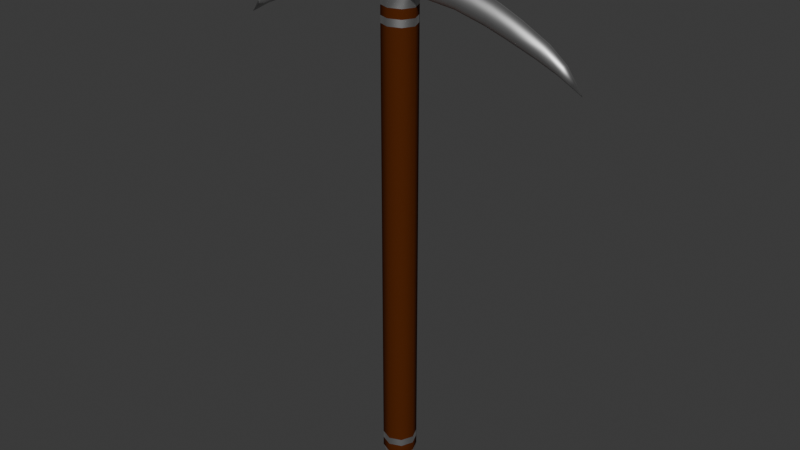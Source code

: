 # Source: 06.07.2025_Pickaxe.blend  (saved by Blender 4.3.34; exported with 4.5.12 LTS)
import bpy
from mathutils import Matrix  # noqa: F401  (used for matrix-valued properties, if any)

bpy.ops.wm.read_factory_settings(use_empty=True)
scene = bpy.context.scene
scene.name = 'Scene'

# ---- collections
col_collection = bpy.data.collections.new('Collection'); scene.collection.children.link(col_collection)

# ---- materials (node trees are filled in below, after node groups)
mat_wood_material = bpy.data.materials.new('Wood_Material')
mat_metal_material = bpy.data.materials.new('Metal_Material')

# ---- material node trees
mat_wood_material.use_nodes = True; mat_wood_material.node_tree.nodes.clear()
_N = mat_wood_material.node_tree.nodes; _L = mat_wood_material.node_tree.links
n0 = _N.new('ShaderNodeBsdfPrincipled'); n0.name = 'Принципиальный BSDF'; n0.location = (10, 300)
n0.inputs[0].default_value = (0.1046, 0.0262, 0.006307, 1.0)
n0.inputs[1].default_value = 0.2
n0.inputs[2].default_value = 0.4
n0.inputs[3].default_value = 1.0
n1 = _N.new('ShaderNodeOutputMaterial'); n1.name = 'Вывод материала'; n1.location = (300, 300)
_L.new(n0.outputs[0], n1.inputs[0])
n1.is_active_output = True
mat_metal_material.use_nodes = True; mat_metal_material.node_tree.nodes.clear()
_N = mat_metal_material.node_tree.nodes; _L = mat_metal_material.node_tree.links
n0 = _N.new('ShaderNodeBsdfPrincipled'); n0.name = 'Принципиальный BSDF'; n0.location = (10, 300)
n0.inputs[0].default_value = (0.6021, 0.6021, 0.6021, 1.0)
n0.inputs[1].default_value = 1.0
n1 = _N.new('ShaderNodeOutputMaterial'); n1.name = 'Вывод материала'; n1.location = (300, 300)
_L.new(n0.outputs[0], n1.inputs[0])
n1.is_active_output = True

# ---- world
world_world = bpy.data.worlds.new('World'); scene.world = world_world
world_world.use_nodes = True; world_world.node_tree.nodes.clear()
_N = world_world.node_tree.nodes; _L = world_world.node_tree.links
n0 = _N.new('ShaderNodeOutputWorld'); n0.name = 'World Output'; n0.location = (300, 300)
n1 = _N.new('ShaderNodeBackground'); n1.name = 'Background'; n1.location = (10, 300)
n1.inputs[0].default_value = (0.05088, 0.05088, 0.05088, 1.0)
_L.new(n1.outputs[0], n0.inputs[0])
n0.is_active_output = True
world_world.color = (0.05088, 0.05088, 0.05088)
world_world.sun_shadow_jitter_overblur = 0.0

# ---- meshes
me_pickaxe_mesh = bpy.data.meshes.new('Pickaxe_Mesh')
me_pickaxe_mesh.from_pydata([(0.3883, 7.089e-08, 0.3715), (0.2455, 4.595e-08, 0.4352), (0.1976, 3.627e-08, 0.4514), (0.2542, -0.01436, 0.4725), (0.2073, -0.0161, 0.4925), (0.247, 0.0143, 0.4416), (0.1992, 0.01613, 0.4585), (0.2033, -0.02279, 0.4755), (0.2506, -0.02027, 0.457), (0.2033, 0.02279, 0.4755), (0.2506, 0.02027, 0.457), (0.2073, 0.0161, 0.4925), (0.2542, 0.01436, 0.4725), (0.1992, -0.01613, 0.4585), (0.247, -0.0143, 0.4416), (0.2089, 3.001e-08, 0.4995), (0.2557, 3.982e-08, 0.4789), (0.2989, 5.766e-08, 0.4157), (0.3407, 6.406e-08, 0.3979), (0.3127, -0.01157, 0.4433), (0.3511, -0.007767, 0.416), (0.3013, 0.01163, 0.4205), (0.3425, 0.007732, 0.401), (0.3468, -0.01095, 0.4084), (0.307, -0.0164, 0.4319), (0.3468, 0.01095, 0.4084), (0.307, 0.0164, 0.4319), (0.3511, 0.007767, 0.416), (0.3127, 0.01157, 0.4433), (0.3425, -0.007732, 0.401), (0.3013, -0.01163, 0.4205), (0.3528, 6.119e-08, 0.4192), (0.315, 5.361e-08, 0.448), (0.05646, 1.136e-08, 0.4766), (0.1358, 2.436e-08, 0.4675), (0.06301, -0.02257, 0.5319), (0.1413, -0.01814, 0.5135), (0.05763, 0.02273, 0.4862), (0.1368, 0.0181, 0.4754), (0.1391, -0.02563, 0.4944), (0.06037, -0.03203, 0.5092), (0.1391, 0.02563, 0.4944), (0.06037, 0.03203, 0.5092), (0.1413, 0.01814, 0.5135), (0.06301, 0.02257, 0.5319), (0.1368, -0.0181, 0.4754), (0.05763, -0.02273, 0.4862), (0.1422, 1.685e-08, 0.5214), (0.06408, 3.033e-09, 0.5413), (0.0, 0.03586, 0.458), (0.03553, -1.255e-09, 0.4567), (0.02523, -0.02535, 0.4574), (0.0, -0.03586, 0.458), (0.02523, 0.02535, 0.4574), (0.0, -0.0278, 0.5554), (0.02497, 0.01966, 0.5549), (0.0, 0.0278, 0.5554), (0.0, 0.03586, 0.5163), (0.02781, -0.03443, 0.5134), (0.02497, -0.01966, 0.5549), (0.03296, -6.477e-09, 0.5543), (0.0, -0.03586, 0.5163), (0.0278, 0.03444, 0.5129), (0.02781, -0.02415, 0.5377), (0.0, 0.03586, 0.5396), (0.0, -0.03586, 0.5396), (0.0278, 0.02455, 0.5373), (0.03368, 0.0002762, 0.5476), (0.0, 0.03184, -0.5429), (0.0, -0.03184, -0.5429), (0.02252, -0.02252, -0.5429), (0.03184, -2.653e-10, -0.5429), (0.02252, 0.02252, -0.5429), (0.0337, -0.0002687, 0.4787), (0.02781, 0.02416, 0.4886), (0.0, -0.03586, 0.4893), (0.0, 0.03586, 0.4893), (0.02782, -0.02454, 0.489), (3.879e-11, -0.01812, 0.5644), (0.01929, 0.01282, 0.5641), (3.879e-11, 0.01812, 0.5644), (0.01929, -0.01282, 0.5641), (0.02449, -5.979e-09, 0.5637), (-0.3883, 7.089e-08, 0.3715), (-0.2455, 4.595e-08, 0.4352), (-0.1976, 3.627e-08, 0.4514), (-0.2542, -0.01436, 0.4725), (-0.2073, -0.0161, 0.4925), (-0.247, 0.0143, 0.4416), (-0.1992, 0.01613, 0.4585), (-0.2033, -0.02279, 0.4755), (-0.2506, -0.02027, 0.457), (-0.2033, 0.02279, 0.4755), (-0.2506, 0.02027, 0.457), (-0.2073, 0.0161, 0.4925), (-0.2542, 0.01436, 0.4725), (-0.1992, -0.01613, 0.4585), (-0.247, -0.0143, 0.4416), (-0.2089, 3.001e-08, 0.4995), (-0.2557, 3.982e-08, 0.4789), (-0.2989, 5.766e-08, 0.4157), (-0.3407, 6.406e-08, 0.3979), (-0.3127, -0.01157, 0.4433), (-0.3511, -0.007767, 0.416), (-0.3013, 0.01163, 0.4205), (-0.3425, 0.007732, 0.401), (-0.3468, -0.01095, 0.4084), (-0.307, -0.0164, 0.4319), (-0.3468, 0.01095, 0.4084), (-0.307, 0.0164, 0.4319), (-0.3511, 0.007767, 0.416), (-0.3127, 0.01157, 0.4433), (-0.3425, -0.007732, 0.401), (-0.3013, -0.01163, 0.4205), (-0.3528, 6.119e-08, 0.4192), (-0.315, 5.361e-08, 0.448), (-0.05646, 1.136e-08, 0.4766), (-0.1358, 2.436e-08, 0.4675), (-0.06301, -0.02257, 0.5319), (-0.1413, -0.01814, 0.5135), (-0.05763, 0.02273, 0.4862), (-0.1368, 0.0181, 0.4754), (-0.1391, -0.02563, 0.4944), (-0.06037, -0.03203, 0.5092), (-0.1391, 0.02563, 0.4944), (-0.06037, 0.03203, 0.5092), (-0.1413, 0.01814, 0.5135), (-0.06301, 0.02257, 0.5319), (-0.1368, -0.0181, 0.4754), (-0.05763, -0.02273, 0.4862), (-0.1422, 1.685e-08, 0.5214), (-0.06408, 3.033e-09, 0.5413), (-0.03553, -1.255e-09, 0.4567), (-0.02523, -0.02535, 0.4574), (-0.02523, 0.02535, 0.4574), (-0.02497, 0.01966, 0.5549), (-0.02781, -0.03443, 0.5134), (-0.02497, -0.01966, 0.5549), (-0.03296, -6.477e-09, 0.5543), (-0.0278, 0.03444, 0.5129), (-0.02781, -0.02415, 0.5377), (-0.0278, 0.02455, 0.5373), (-0.03368, 0.0002762, 0.5476), (-0.02252, -0.02252, -0.5429), (-0.03184, -2.653e-10, -0.5429), (-0.02252, 0.02252, -0.5429), (-0.0337, -0.0002687, 0.4787), (-0.02781, 0.02416, 0.4886), (-0.02782, -0.02454, 0.489), (-0.01929, 0.01282, 0.5641), (-0.01929, -0.01282, 0.5641), (-0.02449, -5.979e-09, 0.5637), (0.03585, -3.131e-10, -0.5279), (0.0, 0.03586, -0.5279), (0.02535, 0.02535, -0.5279), (0.0, -0.03586, -0.5279), (0.02535, -0.02535, -0.5279), (-0.03585, -3.131e-10, -0.5279), (-0.02535, 0.02535, -0.5279), (-0.02535, -0.02535, -0.5279), (0.03555, -1.214e-09, 0.4223), (0.03554, -1.229e-09, 0.4373), (0.0, 0.03586, 0.4235), (0.0, 0.03586, 0.4386), (-0.03554, -1.229e-09, 0.4373), (-0.03555, -1.214e-09, 0.4223), (0.02524, 0.02535, 0.438), (0.02524, 0.02535, 0.423), (0.0, -0.03586, 0.4386), (0.0, -0.03586, 0.4235), (0.02524, -0.02535, 0.438), (0.02524, -0.02535, 0.423), (-0.02524, 0.02535, 0.423), (-0.02524, 0.02535, 0.438), (-0.02524, -0.02535, 0.423), (-0.02524, -0.02535, 0.438), (0.02535, 0.02535, -0.5082), (0.02535, 0.02535, -0.4923), (0.03584, -3.467e-10, -0.4924), (0.03584, -3.317e-10, -0.5082), (0.02535, -0.02535, -0.4923), (0.02535, -0.02535, -0.5082), (0.0, 0.03586, -0.4923), (0.0, 0.03586, -0.5082), (-0.02535, 0.02535, -0.4923), (-0.02535, 0.02535, -0.5082), (-0.03584, -3.467e-10, -0.4924), (-0.03584, -3.317e-10, -0.5082), (-0.02535, -0.02535, -0.5082), (-0.02535, -0.02535, -0.4923), (0.0, -0.03586, -0.5082), (0.0, -0.03586, -0.4923)], [], [(0, 23, 29), (32, 28, 12, 16), (25, 0, 22), (23, 0, 20), (20, 0, 31), (19, 3, 8, 24), (21, 17, 1, 5), (28, 26, 10, 12), (0, 27, 31), (22, 0, 18), (19, 32, 16, 3), (7, 4, 36, 39), (0, 29, 18), (13, 45, 34, 2), (4, 15, 47, 36), (36, 47, 48, 35), (27, 0, 25), (9, 41, 43, 11), (11, 43, 47, 15), (21, 5, 10, 26), (41, 9, 6, 38), (30, 24, 8, 14), (7, 39, 45, 13), (12, 10, 9, 11), (8, 3, 4, 7), (5, 1, 2, 6), (3, 16, 15, 4), (14, 8, 7, 13), (16, 12, 11, 15), (1, 14, 13, 2), (20, 31, 32, 19), (18, 29, 30, 17), (31, 27, 28, 32), (29, 23, 24, 30), (27, 25, 26, 28), (22, 18, 17, 21), (23, 20, 19, 24), (25, 22, 21, 26), (1, 17, 30, 14), (34, 45, 46, 33), (47, 43, 44, 48), (45, 39, 40, 46), (43, 41, 42, 44), (38, 34, 33, 37), (39, 36, 35, 40), (41, 38, 37, 42), (6, 2, 34, 38), (76, 74, 53, 49), (67, 66, 55, 60), (74, 73, 50, 53), (73, 77, 51, 50), (77, 75, 52, 51), (57, 62, 74, 76), (57, 64, 66, 62), (58, 63, 65, 61), (63, 67, 60, 59), (77, 58, 61, 75), (65, 63, 59, 54), (66, 64, 56, 55), (152, 156, 70, 71), (156, 155, 69, 70), (153, 154, 72, 68), (10, 5, 6, 9), (154, 152, 71, 72), (73, 74, 37, 33), (74, 62, 42, 37), (62, 66, 44, 42), (66, 67, 48, 44), (67, 63, 35, 48), (63, 58, 40, 35), (58, 77, 46, 40), (77, 73, 33, 46), (54, 59, 81, 78), (59, 60, 82, 81), (60, 55, 79, 82), (55, 56, 80, 79), (83, 112, 106), (115, 99, 95, 111), (108, 105, 83), (106, 103, 83), (103, 114, 83), (102, 107, 91, 86), (104, 88, 84, 100), (111, 95, 93, 109), (83, 114, 110), (105, 101, 83), (102, 86, 99, 115), (90, 122, 119, 87), (83, 101, 112), (96, 85, 117, 128), (87, 119, 130, 98), (119, 118, 131, 130), (110, 108, 83), (92, 94, 126, 124), (94, 98, 130, 126), (104, 109, 93, 88), (124, 121, 89, 92), (113, 97, 91, 107), (90, 96, 128, 122), (95, 94, 92, 93), (91, 90, 87, 86), (88, 89, 85, 84), (86, 87, 98, 99), (97, 96, 90, 91), (99, 98, 94, 95), (84, 85, 96, 97), (103, 102, 115, 114), (101, 100, 113, 112), (114, 115, 111, 110), (112, 113, 107, 106), (110, 111, 109, 108), (105, 104, 100, 101), (106, 107, 102, 103), (108, 109, 104, 105), (84, 97, 113, 100), (117, 116, 129, 128), (130, 131, 127, 126), (128, 129, 123, 122), (126, 127, 125, 124), (121, 120, 116, 117), (122, 123, 118, 119), (124, 125, 120, 121), (89, 121, 117, 85), (76, 49, 134, 147), (142, 138, 135, 141), (147, 134, 132, 146), (146, 132, 133, 148), (148, 133, 52, 75), (57, 76, 147, 139), (57, 139, 141, 64), (136, 61, 65, 140), (140, 137, 138, 142), (148, 75, 61, 136), (65, 54, 137, 140), (141, 135, 56, 64), (157, 144, 143, 159), (159, 143, 69, 155), (153, 68, 145, 158), (93, 92, 89, 88), (158, 145, 144, 157), (146, 116, 120, 147), (147, 120, 125, 139), (139, 125, 127, 141), (141, 127, 131, 142), (142, 131, 118, 140), (140, 118, 123, 136), (136, 123, 129, 148), (148, 129, 116, 146), (54, 78, 150, 137), (137, 150, 151, 138), (138, 151, 149, 135), (135, 149, 80, 56), (81, 82, 79, 80, 149, 151, 150, 78), (69, 143, 144, 145, 68, 72, 71, 70), (171, 169, 191, 180), (176, 179, 152, 154), (132, 164, 175, 133), (160, 171, 180, 178), (134, 173, 164, 132), (133, 175, 168, 52), (49, 163, 173, 134), (179, 181, 156, 152), (162, 182, 184, 172), (50, 51, 170, 161), (187, 157, 159, 188), (51, 52, 168, 170), (49, 53, 166, 163), (165, 186, 189, 174), (171, 160, 161, 170), (169, 171, 170, 168), (167, 162, 163, 166), (160, 167, 166, 161), (165, 174, 175, 164), (174, 169, 168, 175), (162, 172, 173, 163), (172, 165, 164, 173), (53, 50, 161, 166), (174, 189, 191, 169), (185, 158, 157, 187), (172, 184, 186, 165), (188, 159, 155, 190), (183, 176, 154, 153), (181, 190, 155, 156), (167, 160, 178, 177), (183, 153, 158, 185), (187, 188, 189, 186), (185, 187, 186, 184), (183, 185, 184, 182), (188, 190, 191, 189), (179, 176, 177, 178), (181, 179, 178, 180), (176, 183, 182, 177), (190, 181, 180, 191), (162, 167, 177, 182)])
me_pickaxe_mesh.polygons.foreach_set('use_smooth', [True] * 194)
me_pickaxe_mesh.polygons.foreach_set('material_index', [1, 1, 1, 1, 1, 1, 1, 1, 1, 1, 1, 1, 1, 1, 1, 1, 1, 1, 1, 1, 1, 1, 1, 1, 1, 1, 1, 1, 1, 1, 1, 1, 1, 1, 1, 1, 1, 1, 1, 1, 1, 1, 1, 1, 1, 1, 1, 1, 1, 1, 1, 1, 1, 1, 1, 1, 1, 1, 1, 1, 1, 1, 1, 1, 1, 1, 1, 1, 1, 1, 1, 1, 1, 1, 1, 1, 1, 1, 1, 1, 1, 1, 1, 1, 1, 1, 1, 1, 1, 1, 1, 1, 1, 1, 1, 1, 1, 1, 1, 1, 1, 1, 1, 1, 1, 1, 1, 1, 1, 1, 1, 1, 1, 1, 1, 1, 1, 1, 1, 1, 1, 1, 1, 1, 1, 1, 1, 1, 1, 1, 1, 1, 1, 1, 1, 1, 1, 1, 1, 1, 1, 1, 1, 1, 1, 1, 1, 1, 1, 1, 1, 1, 1, 1, 0, 0, 0, 0, 0, 0, 0, 0, 0, 0, 0, 0, 0, 0, 1, 1, 1, 1, 1, 1, 1, 1, 0, 0, 0, 0, 0, 0, 0, 0, 0, 1, 1, 1, 1, 1, 1, 1, 1, 0])
_k = set([(49, 53), (49, 134), (50, 51), (50, 53), (51, 52), (52, 133), (58, 63), (58, 77), (62, 66), (62, 74), (63, 67), (66, 67), (68, 72), (68, 145), (69, 70), (69, 143), (70, 71), (71, 72), (73, 74), (73, 77), (132, 133), (132, 134), (136, 140), (136, 148), (139, 141), (139, 147), (140, 142), (141, 142), (143, 144), (144, 145), (146, 147), (146, 148)])
me_pickaxe_mesh.attributes.new('sharp_edge', 'BOOLEAN', 'EDGE').data.foreach_set('value', [ (min(e.vertices), max(e.vertices)) in _k for e in me_pickaxe_mesh.edges])
_uv = me_pickaxe_mesh.uv_layers.new(name='UVКарта')
_uv.uv.foreach_set('vector', [0.5938, 0.03125, 0.5421, 0.04594, 0.5416, 0.03733, 0.298, 0.3523, 0.3016, 0.3407, 0.3621, 0.3538, 0.3601, 0.3688, 0.262, 0.3179, 0.2118, 0.2987, 0.2633, 0.3094, 0.5421, 0.04594, 0.5938, 0.03125, 0.5435, 0.05447, 0.5435, 0.05447, 0.5938, 0.03125, 0.5462, 0.06223, 0.5007, 0.06517, 0.4392, 0.07287, 0.4405, 0.05663, 0.499, 0.05237, 0.3063, 0.3153, 0.3074, 0.3032, 0.362, 0.3061, 0.3618, 0.3213, 0.3016, 0.3407, 0.3044, 0.3281, 0.3623, 0.3375, 0.3621, 0.3538, 0.2118, 0.2987, 0.2599, 0.3263, 0.2566, 0.3338, 0.2633, 0.3094, 0.2118, 0.2987, 0.2639, 0.3013, 0.5007, 0.06517, 0.5032, 0.077, 0.44, 0.08804, 0.4392, 0.07287, 0.3917, 0.05877, 0.3906, 0.07667, 0.3238, 0.07775, 0.3266, 0.05786, 0.5938, 0.03125, 0.5416, 0.03733, 0.5417, 0.02922, 0.3934, 0.04081, 0.3301, 0.03799, 0.3331, 0.01895, 0.3947, 0.02372, 0.3906, 0.07667, 0.3911, 0.09365, 0.3232, 0.09693, 0.3238, 0.07775, 0.3238, 0.07775, 0.3232, 0.09693, 0.2453, 0.09891, 0.2461, 0.07536, 0.2599, 0.3263, 0.2118, 0.2987, 0.262, 0.3179, 0.4107, 0.3439, 0.4757, 0.3487, 0.4766, 0.3688, 0.4102, 0.3618, 0.4102, 0.3618, 0.4766, 0.3688, 0.4756, 0.3879, 0.4083, 0.3787, 0.3063, 0.3153, 0.3618, 0.3213, 0.3623, 0.3375, 0.3044, 0.3281, 0.4757, 0.3487, 0.4107, 0.3439, 0.4106, 0.3259, 0.4739, 0.3286, 0.4982, 0.03946, 0.499, 0.05237, 0.4405, 0.05663, 0.4424, 0.0405, 0.3917, 0.05877, 0.3266, 0.05786, 0.3301, 0.03799, 0.3934, 0.04081, 0.3621, 0.3538, 0.3623, 0.3375, 0.4107, 0.3439, 0.4102, 0.3618, 0.4405, 0.05663, 0.4392, 0.07287, 0.3906, 0.07667, 0.3917, 0.05877, 0.3618, 0.3213, 0.362, 0.3061, 0.4108, 0.3087, 0.4106, 0.3259, 0.4392, 0.07287, 0.44, 0.08804, 0.3911, 0.09365, 0.3906, 0.07667, 0.4424, 0.0405, 0.4405, 0.05663, 0.3917, 0.05877, 0.3934, 0.04081, 0.3601, 0.3688, 0.3621, 0.3538, 0.4102, 0.3618, 0.4083, 0.3787, 0.4436, 0.0254, 0.4424, 0.0405, 0.3934, 0.04081, 0.3947, 0.02372, 0.5435, 0.05447, 0.5462, 0.06223, 0.5032, 0.077, 0.5007, 0.06517, 0.5417, 0.02922, 0.5416, 0.03733, 0.4982, 0.03946, 0.4982, 0.02726, 0.2566, 0.3338, 0.2599, 0.3263, 0.3016, 0.3407, 0.298, 0.3523, 0.5416, 0.03733, 0.5421, 0.04594, 0.499, 0.05237, 0.4982, 0.03946, 0.2599, 0.3263, 0.262, 0.3179, 0.3044, 0.3281, 0.3016, 0.3407, 0.2633, 0.3094, 0.2639, 0.3013, 0.3074, 0.3032, 0.3063, 0.3153, 0.5421, 0.04594, 0.5435, 0.05447, 0.5007, 0.06517, 0.499, 0.05237, 0.262, 0.3179, 0.2633, 0.3094, 0.3063, 0.3153, 0.3044, 0.3281, 0.4436, 0.0254, 0.4982, 0.02726, 0.4982, 0.03946, 0.4424, 0.0405, 0.3331, 0.01895, 0.3301, 0.03799, 0.2526, 0.02781, 0.2571, 0.004465, 0.4756, 0.3879, 0.4766, 0.3688, 0.5543, 0.3732, 0.553, 0.3968, 0.3301, 0.03799, 0.3266, 0.05786, 0.2487, 0.0516, 0.2526, 0.02781, 0.4766, 0.3688, 0.4757, 0.3487, 0.5538, 0.3493, 0.5543, 0.3732, 0.4739, 0.3286, 0.4726, 0.3094, 0.5495, 0.3016, 0.552, 0.3253, 0.3266, 0.05786, 0.3238, 0.07775, 0.2461, 0.07536, 0.2487, 0.0516, 0.4757, 0.3487, 0.4739, 0.3286, 0.552, 0.3253, 0.5538, 0.3493, 0.4106, 0.3259, 0.4108, 0.3087, 0.4726, 0.3094, 0.4739, 0.3286, 0.1058, 0.9998, 0.07676, 0.9993, 0.07932, 0.9691, 0.1058, 0.9696, 0.3847, 0.4301, 0.3655, 0.4478, 0.363, 0.4301, 0.3826, 0.4239, 0.07676, 0.9993, 0.05284, 0.9891, 0.05306, 0.968, 0.07932, 0.9691, 0.05284, 0.9891, 0.02909, 0.9997, 0.02679, 0.9691, 0.05306, 0.968, 0.02909, 0.9997, 0.0001514, 0.9998, 0.0002987, 0.9696, 0.02679, 0.9691, 0.3376, 0.47, 0.3647, 0.4732, 0.3669, 0.4988, 0.3376, 0.4962, 0.3376, 0.47, 0.3376, 0.4481, 0.3655, 0.4478, 0.3647, 0.4732, 0.4278, 0.4487, 0.4108, 0.4296, 0.4333, 0.411, 0.4467, 0.4292, 0.4108, 0.4296, 0.3847, 0.4301, 0.3826, 0.4239, 0.4012, 0.4152, 0.4426, 0.4694, 0.4278, 0.4487, 0.4467, 0.4292, 0.4635, 0.4492, 0.4333, 0.411, 0.4108, 0.4296, 0.4012, 0.4152, 0.4209, 0.3992, 0.3655, 0.4478, 0.3376, 0.4481, 0.3376, 0.4316, 0.363, 0.4301, 0.05503, 0.02048, 0.02957, 0.01912, 0.03119, 0.003813, 0.05577, 0.00575, 0.02957, 0.01912, 0.002621, 0.01604, 0.006291, 0.0001514, 0.03119, 0.003813, 0.1058, 0.02196, 0.08026, 0.02152, 0.08049, 0.006254, 0.1058, 0.006101, 0.3623, 0.3375, 0.3618, 0.3213, 0.4106, 0.3259, 0.4107, 0.3439, 0.08026, 0.02152, 0.05503, 0.02048, 0.05577, 0.00575, 0.08049, 0.006254, 0.5713, 0.2987, 0.5809, 0.3228, 0.552, 0.3253, 0.5495, 0.3016, 0.5809, 0.3228, 0.5855, 0.3479, 0.5538, 0.3493, 0.552, 0.3253, 0.5855, 0.3479, 0.5886, 0.3733, 0.5543, 0.3732, 0.5538, 0.3493, 0.5886, 0.3733, 0.5831, 0.3989, 0.553, 0.3968, 0.5543, 0.3732, 0.2152, 0.09891, 0.2118, 0.07288, 0.2461, 0.07536, 0.2453, 0.09891, 0.2118, 0.07288, 0.2171, 0.04784, 0.2487, 0.0516, 0.2461, 0.07536, 0.2171, 0.04784, 0.2239, 0.0233, 0.2526, 0.02781, 0.2487, 0.0516, 0.2239, 0.0233, 0.2356, 0.0001514, 0.2571, 0.004465, 0.2526, 0.02781, 0.2354, 0.5564, 0.2133, 0.539, 0.2246, 0.5329, 0.24, 0.5432, 0.2133, 0.539, 0.2118, 0.516, 0.2241, 0.5204, 0.2246, 0.5329, 0.2118, 0.516, 0.2274, 0.4991, 0.2324, 0.5109, 0.2241, 0.5204, 0.2274, 0.4991, 0.2553, 0.4991, 0.2507, 0.5122, 0.2324, 0.5109, 0.5938, 0.1669, 0.5416, 0.1608, 0.5421, 0.1522, 0.298, 0.2449, 0.3601, 0.2284, 0.3621, 0.2434, 0.3016, 0.2565, 0.262, 0.2793, 0.2633, 0.2878, 0.2118, 0.2984, 0.5421, 0.1522, 0.5435, 0.1436, 0.5938, 0.1669, 0.5435, 0.1436, 0.5462, 0.1359, 0.5938, 0.1669, 0.5007, 0.1329, 0.499, 0.1457, 0.4405, 0.1415, 0.4392, 0.1252, 0.3063, 0.2819, 0.3618, 0.2759, 0.362, 0.2911, 0.3074, 0.294, 0.3016, 0.2565, 0.3621, 0.2434, 0.3623, 0.2597, 0.3044, 0.2691, 0.2118, 0.2984, 0.2566, 0.2634, 0.2599, 0.2709, 0.2633, 0.2878, 0.2639, 0.2959, 0.2118, 0.2984, 0.5007, 0.1329, 0.4392, 0.1252, 0.44, 0.1101, 0.5032, 0.1211, 0.3917, 0.1394, 0.3266, 0.1403, 0.3238, 0.1204, 0.3906, 0.1215, 0.5938, 0.1669, 0.5417, 0.1689, 0.5416, 0.1608, 0.3934, 0.1573, 0.3947, 0.1744, 0.3331, 0.1792, 0.3301, 0.1601, 0.3906, 0.1215, 0.3238, 0.1204, 0.3232, 0.1012, 0.3911, 0.1045, 0.3238, 0.1204, 0.2461, 0.1228, 0.2453, 0.09921, 0.3232, 0.1012, 0.2599, 0.2709, 0.262, 0.2793, 0.2118, 0.2984, 0.4107, 0.2533, 0.4102, 0.2354, 0.4766, 0.2284, 0.4757, 0.2485, 0.4102, 0.2354, 0.4083, 0.2185, 0.4756, 0.2093, 0.4766, 0.2284, 0.3063, 0.2819, 0.3044, 0.2691, 0.3623, 0.2597, 0.3618, 0.2759, 0.4757, 0.2485, 0.4739, 0.2686, 0.4106, 0.2713, 0.4107, 0.2533, 0.4982, 0.1587, 0.4424, 0.1576, 0.4405, 0.1415, 0.499, 0.1457, 0.3917, 0.1394, 0.3934, 0.1573, 0.3301, 0.1601, 0.3266, 0.1403, 0.3621, 0.2434, 0.4102, 0.2354, 0.4107, 0.2533, 0.3623, 0.2597, 0.4405, 0.1415, 0.3917, 0.1394, 0.3906, 0.1215, 0.4392, 0.1252, 0.3618, 0.2759, 0.4106, 0.2713, 0.4108, 0.2885, 0.362, 0.2911, 0.4392, 0.1252, 0.3906, 0.1215, 0.3911, 0.1045, 0.44, 0.1101, 0.4424, 0.1576, 0.3934, 0.1573, 0.3917, 0.1394, 0.4405, 0.1415, 0.3601, 0.2284, 0.4083, 0.2185, 0.4102, 0.2354, 0.3621, 0.2434, 0.4436, 0.1727, 0.3947, 0.1744, 0.3934, 0.1573, 0.4424, 0.1576, 0.5435, 0.1436, 0.5007, 0.1329, 0.5032, 0.1211, 0.5462, 0.1359, 0.5417, 0.1689, 0.4982, 0.1709, 0.4982, 0.1587, 0.5416, 0.1608, 0.2566, 0.2634, 0.298, 0.2449, 0.3016, 0.2565, 0.2599, 0.2709, 0.5416, 0.1608, 0.4982, 0.1587, 0.499, 0.1457, 0.5421, 0.1522, 0.2599, 0.2709, 0.3016, 0.2565, 0.3044, 0.2691, 0.262, 0.2793, 0.2633, 0.2878, 0.3063, 0.2819, 0.3074, 0.294, 0.2639, 0.2959, 0.5421, 0.1522, 0.499, 0.1457, 0.5007, 0.1329, 0.5435, 0.1436, 0.262, 0.2793, 0.3044, 0.2691, 0.3063, 0.2819, 0.2633, 0.2878, 0.4436, 0.1727, 0.4424, 0.1576, 0.4982, 0.1587, 0.4982, 0.1709, 0.3331, 0.1792, 0.2571, 0.1937, 0.2526, 0.1703, 0.3301, 0.1601, 0.4756, 0.2093, 0.553, 0.2004, 0.5543, 0.224, 0.4766, 0.2284, 0.3301, 0.1601, 0.2526, 0.1703, 0.2487, 0.1465, 0.3266, 0.1403, 0.4766, 0.2284, 0.5543, 0.224, 0.5538, 0.2479, 0.4757, 0.2485, 0.4739, 0.2686, 0.552, 0.2719, 0.5495, 0.2956, 0.4726, 0.2878, 0.3266, 0.1403, 0.2487, 0.1465, 0.2461, 0.1228, 0.3238, 0.1204, 0.4757, 0.2485, 0.5538, 0.2479, 0.552, 0.2719, 0.4739, 0.2686, 0.4106, 0.2713, 0.4739, 0.2686, 0.4726, 0.2878, 0.4108, 0.2885, 0.1058, 0.9998, 0.1058, 0.9696, 0.1324, 0.9691, 0.1349, 0.9993, 0.2905, 0.4301, 0.2927, 0.4239, 0.3123, 0.4301, 0.3098, 0.4478, 0.1349, 0.9993, 0.1324, 0.9691, 0.1586, 0.968, 0.1588, 0.9891, 0.1588, 0.9891, 0.1586, 0.968, 0.1849, 0.9691, 0.1826, 0.9997, 0.1826, 0.9997, 0.1849, 0.9691, 0.2114, 0.9696, 0.2115, 0.9998, 0.3376, 0.47, 0.3376, 0.4962, 0.3084, 0.4988, 0.3106, 0.4732, 0.3376, 0.47, 0.3106, 0.4732, 0.3098, 0.4478, 0.3376, 0.4481, 0.2475, 0.4487, 0.2286, 0.4292, 0.2419, 0.411, 0.2644, 0.4296, 0.2644, 0.4296, 0.2741, 0.4152, 0.2927, 0.4239, 0.2905, 0.4301, 0.2326, 0.4694, 0.2118, 0.4492, 0.2286, 0.4292, 0.2475, 0.4487, 0.2419, 0.411, 0.2543, 0.3992, 0.2741, 0.4152, 0.2644, 0.4296, 0.3098, 0.4478, 0.3123, 0.4301, 0.3376, 0.4316, 0.3376, 0.4481, 0.1566, 0.02048, 0.1559, 0.00575, 0.1805, 0.003813, 0.1821, 0.01912, 0.1821, 0.01912, 0.1805, 0.003813, 0.2054, 0.0001514, 0.2091, 0.01604, 0.1058, 0.02196, 0.1058, 0.006101, 0.1312, 0.006254, 0.1314, 0.02152, 0.3623, 0.2597, 0.4107, 0.2533, 0.4106, 0.2713, 0.3618, 0.2759, 0.1314, 0.02152, 0.1312, 0.006254, 0.1559, 0.00575, 0.1566, 0.02048, 0.5713, 0.2984, 0.5495, 0.2956, 0.552, 0.2719, 0.5809, 0.2744, 0.5809, 0.2744, 0.552, 0.2719, 0.5538, 0.2479, 0.5855, 0.2493, 0.5855, 0.2493, 0.5538, 0.2479, 0.5543, 0.224, 0.5886, 0.2239, 0.5886, 0.2239, 0.5543, 0.224, 0.553, 0.2004, 0.5831, 0.1983, 0.2152, 0.09921, 0.2453, 0.09921, 0.2461, 0.1228, 0.2118, 0.1252, 0.2118, 0.1252, 0.2461, 0.1228, 0.2487, 0.1465, 0.2171, 0.1503, 0.2171, 0.1503, 0.2487, 0.1465, 0.2526, 0.1703, 0.2239, 0.1748, 0.2239, 0.1748, 0.2526, 0.1703, 0.2571, 0.1937, 0.2356, 0.198, 0.2354, 0.5564, 0.24, 0.5432, 0.2584, 0.5446, 0.2635, 0.5565, 0.2635, 0.5565, 0.2584, 0.5446, 0.2666, 0.5351, 0.2789, 0.5393, 0.2789, 0.5393, 0.2666, 0.5351, 0.2659, 0.5225, 0.2772, 0.5164, 0.2772, 0.5164, 0.2659, 0.5225, 0.2507, 0.5122, 0.2553, 0.4991, 0.2246, 0.5329, 0.2241, 0.5204, 0.2324, 0.5109, 0.2507, 0.5122, 0.2659, 0.5225, 0.2666, 0.5351, 0.2584, 0.5446, 0.24, 0.5432, 0.2685, 0.5969, 0.2519, 0.6135, 0.2284, 0.6135, 0.2118, 0.5969, 0.2118, 0.5734, 0.2284, 0.5568, 0.2519, 0.5568, 0.2685, 0.5734, 0.02664, 0.9357, 0.0002381, 0.9363, 0.0002771, 0.05187, 0.02713, 0.05314, 0.08003, 0.03991, 0.05416, 0.03914, 0.05503, 0.02048, 0.08026, 0.02152, 0.1586, 0.968, 0.1586, 0.9495, 0.185, 0.9503, 0.1849, 0.9691, 0.05305, 0.935, 0.02664, 0.9357, 0.02713, 0.05314, 0.05357, 0.05423, 0.1324, 0.9691, 0.1322, 0.9503, 0.1586, 0.9495, 0.1586, 0.968, 0.1849, 0.9691, 0.185, 0.9503, 0.2114, 0.9509, 0.2114, 0.9696, 0.1058, 0.9696, 0.1058, 0.9508, 0.1322, 0.9503, 0.1324, 0.9691, 0.05416, 0.03914, 0.02799, 0.0378, 0.02957, 0.01912, 0.05503, 0.02048, 0.1058, 0.9363, 0.1058, 0.05512, 0.1319, 0.05489, 0.1322, 0.9357, 0.05306, 0.968, 0.02679, 0.9691, 0.02668, 0.9503, 0.05305, 0.9495, 0.1575, 0.03914, 0.1566, 0.02048, 0.1821, 0.01912, 0.1837, 0.0378, 0.02679, 0.9691, 0.0002987, 0.9696, 0.0002744, 0.9509, 0.02668, 0.9503, 0.1058, 0.9696, 0.07932, 0.9691, 0.07943, 0.9503, 0.1058, 0.9508, 0.1586, 0.935, 0.1581, 0.05423, 0.1845, 0.05314, 0.185, 0.9357, 0.02664, 0.9357, 0.05305, 0.935, 0.05305, 0.9495, 0.02668, 0.9503, 0.0002381, 0.9363, 0.02664, 0.9357, 0.02668, 0.9503, 0.0002744, 0.9509, 0.07946, 0.9357, 0.1058, 0.9363, 0.1058, 0.9508, 0.07943, 0.9503, 0.05305, 0.935, 0.07946, 0.9357, 0.07943, 0.9503, 0.05305, 0.9495, 0.1586, 0.935, 0.185, 0.9357, 0.185, 0.9503, 0.1586, 0.9495, 0.185, 0.9357, 0.2114, 0.9363, 0.2114, 0.9509, 0.185, 0.9503, 0.1058, 0.9363, 0.1322, 0.9357, 0.1322, 0.9503, 0.1058, 0.9508, 0.1322, 0.9357, 0.1586, 0.935, 0.1586, 0.9495, 0.1322, 0.9503, 0.07932, 0.9691, 0.05306, 0.968, 0.05305, 0.9495, 0.07943, 0.9503, 0.185, 0.9357, 0.1845, 0.05314, 0.2114, 0.05187, 0.2114, 0.9363, 0.1316, 0.03991, 0.1314, 0.02152, 0.1566, 0.02048, 0.1575, 0.03914, 0.1322, 0.9357, 0.1319, 0.05489, 0.1581, 0.05423, 0.1586, 0.935, 0.1837, 0.0378, 0.1821, 0.01912, 0.2091, 0.01604, 0.2106, 0.03598, 0.1058, 0.0402, 0.08003, 0.03991, 0.08026, 0.02152, 0.1058, 0.02196, 0.02799, 0.0378, 0.001056, 0.03598, 0.002621, 0.01604, 0.02957, 0.01912, 0.07946, 0.9357, 0.05305, 0.935, 0.05357, 0.05423, 0.07976, 0.05489, 0.1058, 0.0402, 0.1058, 0.02196, 0.1314, 0.02152, 0.1316, 0.03991, 0.1575, 0.03914, 0.1837, 0.0378, 0.1845, 0.05314, 0.1581, 0.05423, 0.1316, 0.03991, 0.1575, 0.03914, 0.1581, 0.05423, 0.1319, 0.05489, 0.1058, 0.0402, 0.1316, 0.03991, 0.1319, 0.05489, 0.1058, 0.05512, 0.1837, 0.0378, 0.2106, 0.03598, 0.2114, 0.05187, 0.1845, 0.05314, 0.05416, 0.03914, 0.08003, 0.03991, 0.07976, 0.05489, 0.05357, 0.05423, 0.02799, 0.0378, 0.05416, 0.03914, 0.05357, 0.05423, 0.02713, 0.05314, 0.08003, 0.03991, 0.1058, 0.0402, 0.1058, 0.05512, 0.07976, 0.05489, 0.001056, 0.03598, 0.02799, 0.0378, 0.02713, 0.05314, 0.0002771, 0.05187, 0.1058, 0.9363, 0.07946, 0.9357, 0.07976, 0.05489, 0.1058, 0.05512])
me_pickaxe_mesh.materials.append(mat_wood_material)
me_pickaxe_mesh.materials.append(mat_metal_material)
me_pickaxe_mesh.update()

# ---- objects
ob_pickaxe = bpy.data.objects.new('Pickaxe', me_pickaxe_mesh)

# ---- transforms, parenting, visibility, modifiers, constraints
ob_pickaxe.location = (0.0, 0.0, 0.0)

# ---- collection membership
col_collection.objects.link(ob_pickaxe)

# ---- scene / render settings (as saved in the file)
scene.frame_start = 1; scene.frame_end = 250; scene.frame_set(1)
scene.render.engine = 'BLENDER_EEVEE_NEXT'
bpy.context.view_layer.update()

# ---- added for rendering (the .blend has no active camera and no usable light): camera, sun
cam_auto = bpy.data.cameras.new('AutoCamera')
cam_auto.lens = 50.0
cam_auto.sensor_width = 36.0
cam_auto.clip_end = 1000.0
ob_auto_camera = bpy.data.objects.new('AutoCamera', cam_auto)
scene.collection.objects.link(ob_auto_camera)
ob_auto_camera.location = (1.25315, -1.50378, 1.01328)
ob_auto_camera.rotation_euler = (1.09748, -7.21219e-08, 0.694738)
scene.camera = ob_auto_camera
light_auto_sun = bpy.data.lights.new('AutoSun', 'SUN')
light_auto_sun.energy = 3.0
light_auto_sun.angle = 0.0523599
ob_auto_sun = bpy.data.objects.new('AutoSun', light_auto_sun)
scene.collection.objects.link(ob_auto_sun)
ob_auto_sun.rotation_euler = (0.872665, 0.174533, 0.523599)
bpy.context.view_layer.update()
